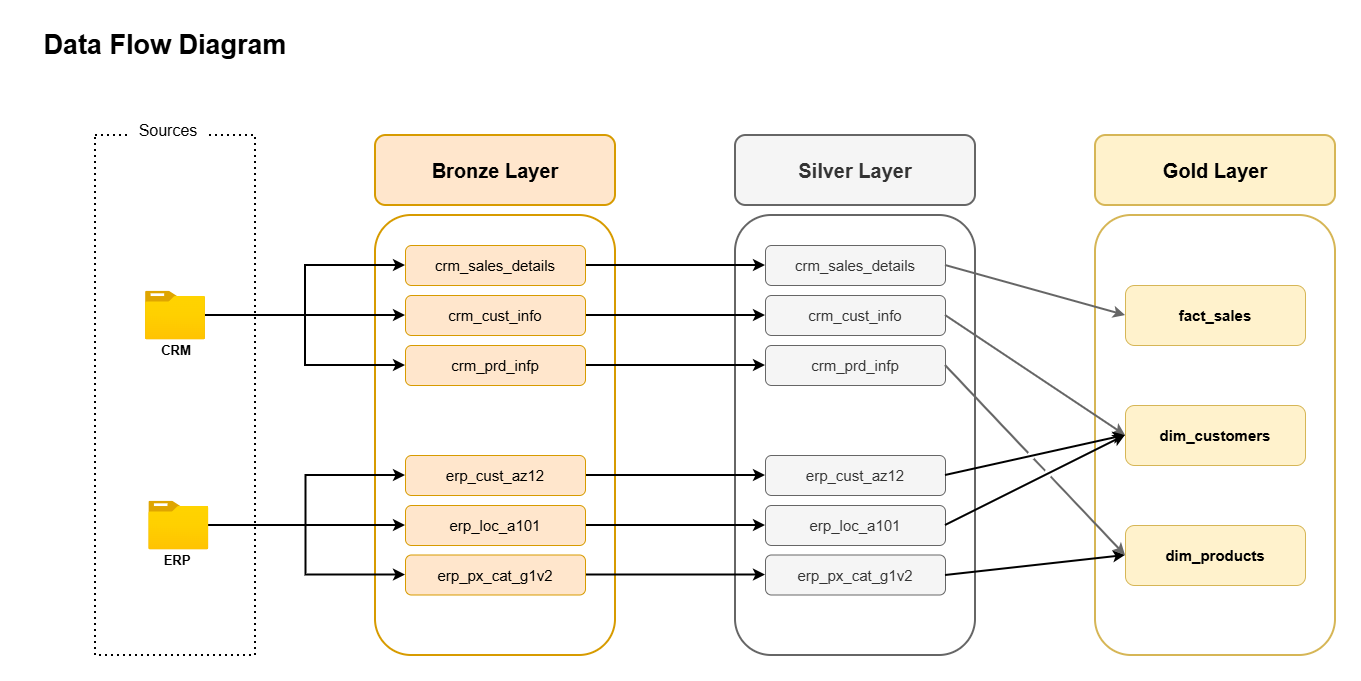

The diagram above was exported from draw.io. Its source (the exported page's mxGraphModel, read from the mxfile embedded in the PNG):
<mxGraphModel dx="786" dy="516" grid="1" gridSize="10" guides="1" tooltips="1" connect="1" arrows="1" fold="1" page="1" pageScale="1" pageWidth="1654" pageHeight="1169" math="0" shadow="0">
  <root>
    <mxCell id="0" />
    <mxCell id="1" parent="0" />
    <mxCell id="bU9jBI_paju9ivrEKGah-1" parent="1" style="rounded=1;whiteSpace=wrap;html=1;fillColor=none;strokeColor=#d6b656;strokeWidth=2;" value="" vertex="1">
      <mxGeometry height="440" width="240" x="1080" y="200" as="geometry" />
    </mxCell>
    <mxCell id="5hBPwo1wrkxsshJpp9UR-1" parent="1" style="rounded=1;whiteSpace=wrap;html=1;fillColor=none;strokeColor=#666666;strokeWidth=2;fontColor=#333333;" value="" vertex="1">
      <mxGeometry height="440" width="240" x="720" y="200" as="geometry" />
    </mxCell>
    <mxCell id="iv7YBMdfaWN6cg6CQmrW-9" parent="1" style="rounded=1;whiteSpace=wrap;html=1;fillColor=none;strokeColor=#D79B00;strokeWidth=2;" value="" vertex="1">
      <mxGeometry height="440" width="240" x="360" y="200" as="geometry" />
    </mxCell>
    <mxCell id="iv7YBMdfaWN6cg6CQmrW-1" parent="1" style="text;html=1;whiteSpace=wrap;strokeColor=none;fillColor=none;align=center;verticalAlign=middle;rounded=0;" value="&lt;font style=&quot;font-size: 27px;&quot;&gt;&lt;b style=&quot;&quot;&gt;Data Flow Diagram&lt;/b&gt;&lt;/font&gt;" vertex="1">
      <mxGeometry height="40" width="280" x="10" y="10" as="geometry" />
    </mxCell>
    <mxCell id="iv7YBMdfaWN6cg6CQmrW-2" parent="1" style="rounded=0;whiteSpace=wrap;html=1;fillColor=none;dashed=1;strokeWidth=2;dashPattern=1 2;" value="" vertex="1">
      <mxGeometry height="520" width="160" x="80" y="120" as="geometry" />
    </mxCell>
    <mxCell id="iv7YBMdfaWN6cg6CQmrW-20" edge="1" parent="1" source="iv7YBMdfaWN6cg6CQmrW-3" style="edgeStyle=orthogonalEdgeStyle;rounded=0;orthogonalLoop=1;jettySize=auto;html=1;entryX=0;entryY=0.5;entryDx=0;entryDy=0;strokeWidth=2;" target="iv7YBMdfaWN6cg6CQmrW-12">
      <mxGeometry relative="1" as="geometry" />
    </mxCell>
    <mxCell id="iv7YBMdfaWN6cg6CQmrW-21" edge="1" parent="1" source="iv7YBMdfaWN6cg6CQmrW-3" style="edgeStyle=orthogonalEdgeStyle;rounded=0;orthogonalLoop=1;jettySize=auto;html=1;entryX=0;entryY=0.5;entryDx=0;entryDy=0;strokeWidth=2;" target="iv7YBMdfaWN6cg6CQmrW-13">
      <mxGeometry relative="1" as="geometry" />
    </mxCell>
    <mxCell id="iv7YBMdfaWN6cg6CQmrW-22" edge="1" parent="1" source="iv7YBMdfaWN6cg6CQmrW-3" style="edgeStyle=orthogonalEdgeStyle;rounded=0;orthogonalLoop=1;jettySize=auto;html=1;entryX=0;entryY=0.5;entryDx=0;entryDy=0;strokeWidth=2;" target="iv7YBMdfaWN6cg6CQmrW-14">
      <mxGeometry relative="1" as="geometry" />
    </mxCell>
    <mxCell id="iv7YBMdfaWN6cg6CQmrW-3" parent="1" style="image;aspect=fixed;html=1;points=[];align=center;fontSize=12;image=img/lib/azure2/general/Folder_Blank.svg;" value="" vertex="1">
      <mxGeometry height="48.7" width="60" x="130" y="275.65" as="geometry" />
    </mxCell>
    <mxCell id="iv7YBMdfaWN6cg6CQmrW-4" parent="1" style="text;html=1;whiteSpace=wrap;align=center;verticalAlign=middle;rounded=0;fillColor=default;" value="&lt;font style=&quot;font-size: 16px;&quot;&gt;Sources&lt;/font&gt;" vertex="1">
      <mxGeometry height="30" width="80" x="113.32" y="100" as="geometry" />
    </mxCell>
    <mxCell id="iv7YBMdfaWN6cg6CQmrW-5" parent="1" style="text;html=1;whiteSpace=wrap;strokeColor=none;fillColor=none;align=center;verticalAlign=middle;rounded=0;" value="&lt;b&gt;&lt;font style=&quot;font-size: 13px;&quot;&gt;CRM&lt;/font&gt;&lt;/b&gt;" vertex="1">
      <mxGeometry height="30" width="58.34" x="131.66" y="320" as="geometry" />
    </mxCell>
    <mxCell id="iv7YBMdfaWN6cg6CQmrW-23" edge="1" parent="1" style="edgeStyle=orthogonalEdgeStyle;rounded=0;orthogonalLoop=1;jettySize=auto;html=1;entryX=0;entryY=0.5;entryDx=0;entryDy=0;strokeWidth=2;" target="iv7YBMdfaWN6cg6CQmrW-15">
      <mxGeometry relative="1" as="geometry">
        <mxPoint x="189.99999999999977" y="509.94117647058806" as="sourcePoint" />
      </mxGeometry>
    </mxCell>
    <mxCell id="iv7YBMdfaWN6cg6CQmrW-24" edge="1" parent="1" style="edgeStyle=orthogonalEdgeStyle;rounded=0;orthogonalLoop=1;jettySize=auto;html=1;entryX=0;entryY=0.5;entryDx=0;entryDy=0;strokeWidth=2;" target="iv7YBMdfaWN6cg6CQmrW-16">
      <mxGeometry relative="1" as="geometry">
        <mxPoint x="189.99999999999977" y="509.9999999999998" as="sourcePoint" />
      </mxGeometry>
    </mxCell>
    <mxCell id="iv7YBMdfaWN6cg6CQmrW-25" edge="1" parent="1" style="edgeStyle=orthogonalEdgeStyle;rounded=0;orthogonalLoop=1;jettySize=auto;html=1;entryX=0;entryY=0.5;entryDx=0;entryDy=0;strokeWidth=2;" target="iv7YBMdfaWN6cg6CQmrW-17">
      <mxGeometry relative="1" as="geometry">
        <mxPoint x="189.99999999999977" y="509.94117647058806" as="sourcePoint" />
      </mxGeometry>
    </mxCell>
    <mxCell id="iv7YBMdfaWN6cg6CQmrW-8" parent="1" style="text;html=1;whiteSpace=wrap;strokeColor=none;fillColor=none;align=center;verticalAlign=middle;rounded=0;" value="&lt;b&gt;&lt;font style=&quot;font-size: 13px;&quot;&gt;ERP&lt;/font&gt;&lt;/b&gt;" vertex="1">
      <mxGeometry height="30" width="58.34" x="133.32" y="530" as="geometry" />
    </mxCell>
    <mxCell id="iv7YBMdfaWN6cg6CQmrW-10" parent="1" style="rounded=1;whiteSpace=wrap;html=1;fillColor=#ffe6cc;strokeColor=#d79b00;strokeWidth=2;" value="&lt;b&gt;&lt;font style=&quot;font-size: 20px;&quot;&gt;Bronze Layer&lt;/font&gt;&lt;/b&gt;" vertex="1">
      <mxGeometry height="70" width="240" x="360" y="120" as="geometry" />
    </mxCell>
    <mxCell id="5hBPwo1wrkxsshJpp9UR-9" edge="1" parent="1" source="iv7YBMdfaWN6cg6CQmrW-12" style="edgeStyle=orthogonalEdgeStyle;rounded=0;orthogonalLoop=1;jettySize=auto;html=1;strokeWidth=2;" target="5hBPwo1wrkxsshJpp9UR-3">
      <mxGeometry relative="1" as="geometry" />
    </mxCell>
    <mxCell id="iv7YBMdfaWN6cg6CQmrW-12" parent="1" style="rounded=1;whiteSpace=wrap;html=1;fillColor=#ffe6cc;strokeColor=#d79b00;" value="&lt;font style=&quot;font-size: 15px;&quot;&gt;crm_sales_details&lt;/font&gt;" vertex="1">
      <mxGeometry height="40" width="180" x="390" y="230" as="geometry" />
    </mxCell>
    <mxCell id="bU9jBI_paju9ivrEKGah-9" edge="1" parent="1" source="iv7YBMdfaWN6cg6CQmrW-13" style="edgeStyle=orthogonalEdgeStyle;rounded=0;orthogonalLoop=1;jettySize=auto;html=1;entryX=0;entryY=0.5;entryDx=0;entryDy=0;strokeWidth=2;" target="5hBPwo1wrkxsshJpp9UR-4">
      <mxGeometry relative="1" as="geometry" />
    </mxCell>
    <mxCell id="iv7YBMdfaWN6cg6CQmrW-13" parent="1" style="rounded=1;whiteSpace=wrap;html=1;fillColor=#ffe6cc;strokeColor=#d79b00;" value="&lt;font style=&quot;font-size: 15px;&quot;&gt;crm_cust_info&lt;/font&gt;" vertex="1">
      <mxGeometry height="40" width="180" x="390" y="280" as="geometry" />
    </mxCell>
    <mxCell id="5hBPwo1wrkxsshJpp9UR-11" edge="1" parent="1" source="iv7YBMdfaWN6cg6CQmrW-14" style="edgeStyle=orthogonalEdgeStyle;rounded=0;orthogonalLoop=1;jettySize=auto;html=1;strokeWidth=2;" target="5hBPwo1wrkxsshJpp9UR-5">
      <mxGeometry relative="1" as="geometry" />
    </mxCell>
    <mxCell id="iv7YBMdfaWN6cg6CQmrW-14" parent="1" style="rounded=1;whiteSpace=wrap;html=1;fillColor=#ffe6cc;strokeColor=#d79b00;" value="&lt;font style=&quot;font-size: 15px;&quot;&gt;crm_prd_infp&lt;/font&gt;" vertex="1">
      <mxGeometry height="40" width="180" x="390" y="330" as="geometry" />
    </mxCell>
    <mxCell id="5hBPwo1wrkxsshJpp9UR-12" edge="1" parent="1" source="iv7YBMdfaWN6cg6CQmrW-15" style="edgeStyle=orthogonalEdgeStyle;rounded=0;orthogonalLoop=1;jettySize=auto;html=1;strokeWidth=2;" target="5hBPwo1wrkxsshJpp9UR-6">
      <mxGeometry relative="1" as="geometry" />
    </mxCell>
    <mxCell id="iv7YBMdfaWN6cg6CQmrW-15" parent="1" style="rounded=1;whiteSpace=wrap;html=1;fillColor=#ffe6cc;strokeColor=#d79b00;" value="&lt;font style=&quot;font-size: 15px;&quot;&gt;erp_cust_az12&lt;/font&gt;" vertex="1">
      <mxGeometry height="40" width="180" x="390" y="440" as="geometry" />
    </mxCell>
    <mxCell id="5hBPwo1wrkxsshJpp9UR-13" edge="1" parent="1" source="iv7YBMdfaWN6cg6CQmrW-16" style="edgeStyle=orthogonalEdgeStyle;rounded=0;orthogonalLoop=1;jettySize=auto;html=1;strokeWidth=2;" target="5hBPwo1wrkxsshJpp9UR-7">
      <mxGeometry relative="1" as="geometry" />
    </mxCell>
    <mxCell id="iv7YBMdfaWN6cg6CQmrW-16" parent="1" style="rounded=1;whiteSpace=wrap;html=1;fillColor=#ffe6cc;strokeColor=#d79b00;" value="&lt;font style=&quot;font-size: 15px;&quot;&gt;erp_loc_a101&lt;/font&gt;" vertex="1">
      <mxGeometry height="40" width="180" x="390" y="490" as="geometry" />
    </mxCell>
    <mxCell id="5hBPwo1wrkxsshJpp9UR-14" edge="1" parent="1" source="iv7YBMdfaWN6cg6CQmrW-17" style="edgeStyle=orthogonalEdgeStyle;rounded=0;orthogonalLoop=1;jettySize=auto;html=1;strokeWidth=2;" target="5hBPwo1wrkxsshJpp9UR-8">
      <mxGeometry relative="1" as="geometry" />
    </mxCell>
    <mxCell id="iv7YBMdfaWN6cg6CQmrW-17" parent="1" style="rounded=1;whiteSpace=wrap;html=1;fillColor=#ffe6cc;strokeColor=#d79b00;" value="&lt;font style=&quot;font-size: 15px;&quot;&gt;erp_px_cat_g1v2&lt;/font&gt;" vertex="1">
      <mxGeometry height="40" width="180" x="390" y="539.5" as="geometry" />
    </mxCell>
    <mxCell id="iv7YBMdfaWN6cg6CQmrW-27" parent="1" style="image;aspect=fixed;html=1;points=[];align=center;fontSize=12;image=img/lib/azure2/general/Folder_Blank.svg;" value="" vertex="1">
      <mxGeometry height="48.7" width="60" x="133.32" y="485.65" as="geometry" />
    </mxCell>
    <mxCell id="5hBPwo1wrkxsshJpp9UR-2" parent="1" style="rounded=1;whiteSpace=wrap;html=1;fillColor=#f5f5f5;strokeColor=#666666;fontColor=#333333;strokeWidth=2;" value="&lt;b&gt;&lt;font style=&quot;font-size: 20px;&quot;&gt;Silver Layer&lt;/font&gt;&lt;/b&gt;" vertex="1">
      <mxGeometry height="70" width="240" x="720" y="120" as="geometry" />
    </mxCell>
    <mxCell id="5hBPwo1wrkxsshJpp9UR-3" parent="1" style="rounded=1;whiteSpace=wrap;html=1;fillColor=#f5f5f5;strokeColor=#666666;fontColor=#333333;" value="&lt;font style=&quot;font-size: 15px;&quot;&gt;crm_sales_details&lt;/font&gt;" vertex="1">
      <mxGeometry height="40" width="180" x="750" y="230" as="geometry" />
    </mxCell>
    <mxCell id="5hBPwo1wrkxsshJpp9UR-4" parent="1" style="rounded=1;whiteSpace=wrap;html=1;fillColor=#f5f5f5;strokeColor=#666666;fontColor=#333333;" value="&lt;font style=&quot;font-size: 15px;&quot;&gt;crm_cust_info&lt;/font&gt;" vertex="1">
      <mxGeometry height="40" width="180" x="750" y="280" as="geometry" />
    </mxCell>
    <mxCell id="5hBPwo1wrkxsshJpp9UR-5" parent="1" style="rounded=1;whiteSpace=wrap;html=1;fillColor=#f5f5f5;strokeColor=#666666;fontColor=#333333;" value="&lt;font style=&quot;font-size: 15px;&quot;&gt;crm_prd_infp&lt;/font&gt;" vertex="1">
      <mxGeometry height="40" width="180" x="750" y="330" as="geometry" />
    </mxCell>
    <mxCell id="5hBPwo1wrkxsshJpp9UR-6" parent="1" style="rounded=1;whiteSpace=wrap;html=1;fillColor=#f5f5f5;strokeColor=#666666;fontColor=#333333;" value="&lt;font style=&quot;font-size: 15px;&quot;&gt;erp_cust_az12&lt;/font&gt;" vertex="1">
      <mxGeometry height="40" width="180" x="750" y="440" as="geometry" />
    </mxCell>
    <mxCell id="5hBPwo1wrkxsshJpp9UR-7" parent="1" style="rounded=1;whiteSpace=wrap;html=1;fillColor=#f5f5f5;strokeColor=#666666;fontColor=#333333;" value="&lt;font style=&quot;font-size: 15px;&quot;&gt;erp_loc_a101&lt;/font&gt;" vertex="1">
      <mxGeometry height="40" width="180" x="750" y="490" as="geometry" />
    </mxCell>
    <mxCell id="5hBPwo1wrkxsshJpp9UR-8" parent="1" style="rounded=1;whiteSpace=wrap;html=1;fillColor=#f5f5f5;strokeColor=#666666;fontColor=#333333;" value="&lt;font style=&quot;font-size: 15px;&quot;&gt;erp_px_cat_g1v2&lt;/font&gt;" vertex="1">
      <mxGeometry height="40" width="180" x="750" y="539.5" as="geometry" />
    </mxCell>
    <mxCell id="bU9jBI_paju9ivrEKGah-2" parent="1" style="rounded=1;whiteSpace=wrap;html=1;fillColor=#fff2cc;strokeColor=#d6b656;strokeWidth=2;" value="&lt;b&gt;&lt;font style=&quot;font-size: 20px;&quot;&gt;Gold Layer&lt;/font&gt;&lt;/b&gt;" vertex="1">
      <mxGeometry height="70" width="240" x="1080" y="120" as="geometry" />
    </mxCell>
    <mxCell id="bU9jBI_paju9ivrEKGah-3" parent="1" style="rounded=1;whiteSpace=wrap;html=1;fillColor=#fff2cc;strokeColor=#d6b656;" value="&lt;span style=&quot;font-size: 15px;&quot;&gt;&lt;b&gt;fact_sales&lt;/b&gt;&lt;/span&gt;" vertex="1">
      <mxGeometry height="60" width="180" x="1110" y="270" as="geometry" />
    </mxCell>
    <mxCell id="bU9jBI_paju9ivrEKGah-4" parent="1" style="rounded=1;whiteSpace=wrap;html=1;fillColor=#fff2cc;strokeColor=#d6b656;" value="&lt;font style=&quot;font-size: 15px;&quot;&gt;&lt;b&gt;dim_customers&lt;/b&gt;&lt;/font&gt;" vertex="1">
      <mxGeometry height="60" width="180" x="1110" y="390" as="geometry" />
    </mxCell>
    <mxCell id="bU9jBI_paju9ivrEKGah-5" parent="1" style="rounded=1;whiteSpace=wrap;html=1;fillColor=#fff2cc;strokeColor=#d6b656;" value="&lt;font style=&quot;font-size: 15px;&quot;&gt;&lt;b&gt;dim_products&lt;/b&gt;&lt;/font&gt;" vertex="1">
      <mxGeometry height="60" width="180" x="1110" y="510" as="geometry" />
    </mxCell>
    <mxCell id="bU9jBI_paju9ivrEKGah-10" edge="1" parent="1" style="endArrow=classic;html=1;rounded=0;entryX=0;entryY=0.5;entryDx=0;entryDy=0;jumpStyle=gap;fillColor=#f5f5f5;strokeColor=#666666;strokeWidth=2;" target="bU9jBI_paju9ivrEKGah-3" value="">
      <mxGeometry height="50" relative="1" width="50" as="geometry">
        <mxPoint x="930" y="250" as="sourcePoint" />
        <mxPoint x="980" y="200" as="targetPoint" />
      </mxGeometry>
    </mxCell>
    <mxCell id="bU9jBI_paju9ivrEKGah-11" edge="1" parent="1" style="endArrow=classic;html=1;rounded=0;entryX=0;entryY=0.5;entryDx=0;entryDy=0;jumpStyle=gap;fillColor=#f5f5f5;strokeColor=#666666;strokeWidth=2;" target="bU9jBI_paju9ivrEKGah-4" value="">
      <mxGeometry height="50" relative="1" width="50" as="geometry">
        <mxPoint x="930" y="300" as="sourcePoint" />
        <mxPoint x="1110" y="400" as="targetPoint" />
      </mxGeometry>
    </mxCell>
    <mxCell id="bU9jBI_paju9ivrEKGah-12" edge="1" parent="1" style="endArrow=classic;html=1;rounded=0;entryX=0;entryY=0.5;entryDx=0;entryDy=0;jumpStyle=gap;strokeWidth=2;" target="bU9jBI_paju9ivrEKGah-4" value="">
      <mxGeometry height="50" relative="1" width="50" as="geometry">
        <mxPoint x="930" y="460" as="sourcePoint" />
        <mxPoint x="1110" y="560" as="targetPoint" />
      </mxGeometry>
    </mxCell>
    <mxCell id="bU9jBI_paju9ivrEKGah-13" edge="1" parent="1" style="endArrow=classic;html=1;rounded=0;entryX=0;entryY=0.5;entryDx=0;entryDy=0;jumpStyle=gap;strokeWidth=2;" target="bU9jBI_paju9ivrEKGah-4" value="">
      <mxGeometry height="50" relative="1" width="50" as="geometry">
        <mxPoint x="930" y="510" as="sourcePoint" />
        <mxPoint x="1110" y="450" as="targetPoint" />
      </mxGeometry>
    </mxCell>
    <mxCell id="bU9jBI_paju9ivrEKGah-14" edge="1" parent="1" style="endArrow=classic;html=1;rounded=0;entryX=0;entryY=0.5;entryDx=0;entryDy=0;jumpStyle=gap;fillColor=#f5f5f5;strokeColor=#666666;strokeWidth=2;" target="bU9jBI_paju9ivrEKGah-5" value="">
      <mxGeometry height="50" relative="1" width="50" as="geometry">
        <mxPoint x="930" y="350" as="sourcePoint" />
        <mxPoint x="1110" y="470" as="targetPoint" />
      </mxGeometry>
    </mxCell>
    <mxCell id="bU9jBI_paju9ivrEKGah-15" edge="1" parent="1" style="endArrow=classic;html=1;rounded=0;entryX=0;entryY=0.5;entryDx=0;entryDy=0;jumpStyle=gap;strokeWidth=2;" target="bU9jBI_paju9ivrEKGah-5" value="">
      <mxGeometry height="50" relative="1" width="50" as="geometry">
        <mxPoint x="930" y="560" as="sourcePoint" />
        <mxPoint x="1110" y="750" as="targetPoint" />
      </mxGeometry>
    </mxCell>
  </root>
</mxGraphModel>